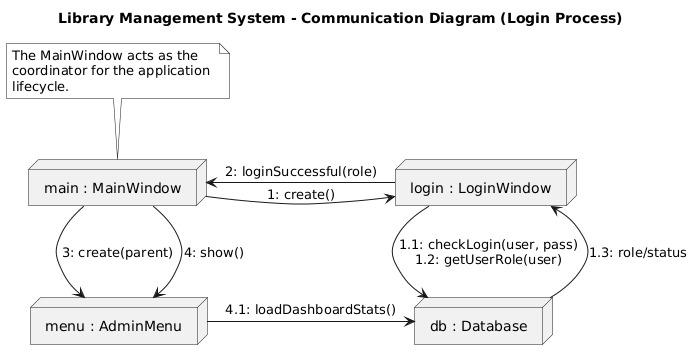

The diagram above was rendered by PlantUML. Its source (embedded in the PNG):
@startuml
title Library Management System - Communication Diagram (Login Process)

skinparam monochrome true
skinparam shadowing false
skinparam state {
  BackgroundColor White
  BorderColor Black
}

' Objects involved in the communication
node "main : MainWindow" as Main
node "login : LoginWindow" as Login
node "db : Database" as DB
node "menu : AdminMenu" as Menu

' Communication paths and messages
Main -right-> Login : 1: create()
Main <-right- Login : 2: loginSuccessful(role)

Login -down-> DB : 1.1: checkLogin(user, pass)\n1.2: getUserRole(user)
DB -up-> Login : 1.3: role/status

Main -down-> Menu : 3: create(parent)
Main -down-> Menu : 4: show()
Menu -right-> DB : 4.1: loadDashboardStats()

note top of Main
  The MainWindow acts as the 
  coordinator for the application 
  lifecycle.
end note
@enduml